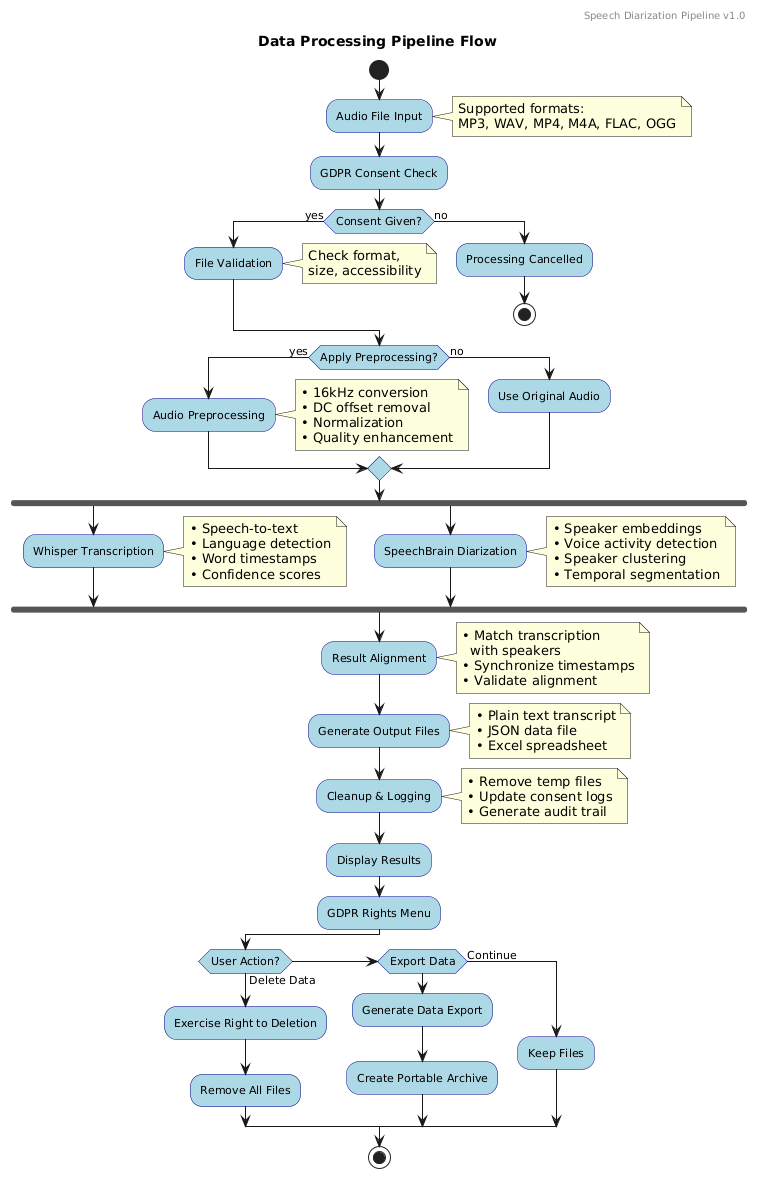

The diagram above was rendered by PlantUML. Its source (embedded in the PNG):
@startuml
skinparam backgroundColor white
skinparam activity {
    BackgroundColor lightblue
    BorderColor darkblue
    FontSize 11
    FontName Arial
}

skinparam diamond {
    BackgroundColor lightyellow
    BorderColor orange
}

title Data Processing Pipeline Flow
header Speech Diarization Pipeline v1.0

start

:Audio File Input;
note right: Supported formats:\nMP3, WAV, MP4, M4A, FLAC, OGG

:GDPR Consent Check;
if (Consent Given?) then (yes)
    :File Validation;
    note right: Check format,\nsize, accessibility
else (no)
    :Processing Cancelled;
    stop
endif

if (Apply Preprocessing?) then (yes)
    :Audio Preprocessing;
    note right: • 16kHz conversion\n• DC offset removal\n• Normalization\n• Quality enhancement
else (no)
    :Use Original Audio;
endif

fork
    :Whisper Transcription;
    note right: • Speech-to-text\n• Language detection\n• Word timestamps\n• Confidence scores
fork again
    :SpeechBrain Diarization;
    note right: • Speaker embeddings\n• Voice activity detection\n• Speaker clustering\n• Temporal segmentation
end fork

:Result Alignment;
note right: • Match transcription\n  with speakers\n• Synchronize timestamps\n• Validate alignment

:Generate Output Files;
note right: • Plain text transcript\n• JSON data file\n• Excel spreadsheet

:Cleanup & Logging;
note right: • Remove temp files\n• Update consent logs\n• Generate audit trail

:Display Results;

:GDPR Rights Menu;
if (User Action?) then (Delete Data)
    :Exercise Right to Deletion;
    :Remove All Files;
elseif (Export Data) then 
    :Generate Data Export;
    :Create Portable Archive;
else (Continue)
    :Keep Files;
endif

stop
@enduml